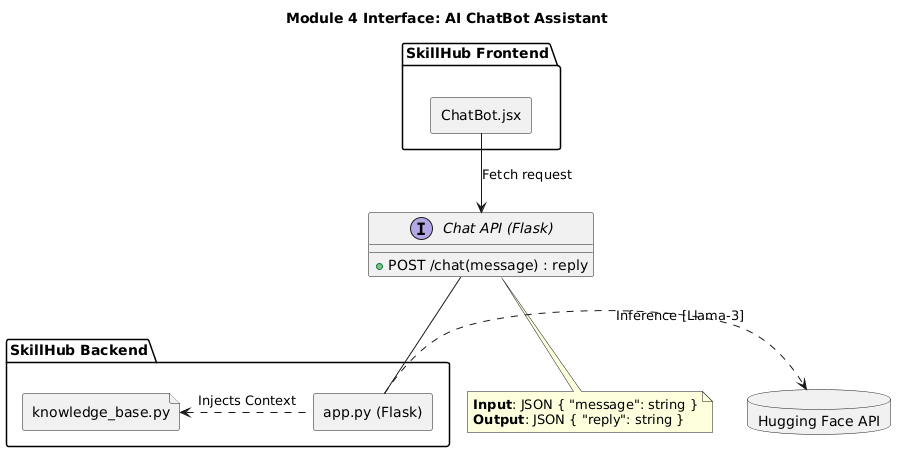

The diagram above was rendered by PlantUML. Its source (embedded in the PNG):
@startuml
allowmixing
skinparam componentStyle rectangle

title Module 4 Interface: AI ChatBot Assistant

interface "Chat API (Flask)" as ChatAPI {
    + POST /chat(message) : reply
}

package "SkillHub Frontend" {
    component "ChatBot.jsx" as ChatUI
}

package "SkillHub Backend" {
    component "app.py (Flask)" as PythonBackend
    file "knowledge_base.py" as Docs
}

database "Hugging Face API" as HFAI

ChatUI -down-> ChatAPI : "Fetch request"
PythonBackend -up- ChatAPI
PythonBackend .left.> Docs : "Injects Context"
PythonBackend .right.> HFAI : "Inference [Llama-3]"

note bottom of ChatAPI
  **Input**: JSON { "message": string }
  **Output**: JSON { "reply": string }
end note
@enduml